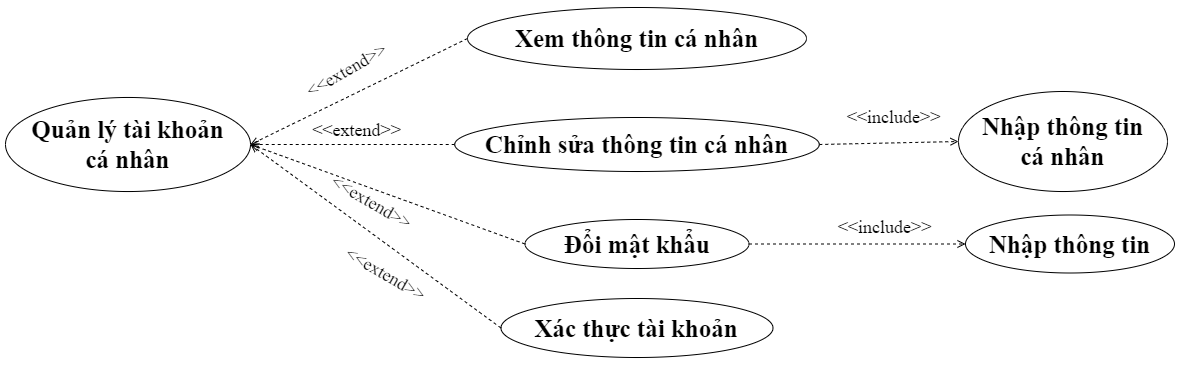

The diagram above was exported from draw.io. Its source (the exported page's mxGraphModel, read from the mxfile embedded in the PNG):
<mxGraphModel dx="1323" dy="373" grid="0" gridSize="10" guides="1" tooltips="1" connect="1" arrows="1" fold="1" page="0" pageScale="1" pageWidth="1654" pageHeight="1169" math="0" shadow="0">
  <root>
    <mxCell id="0" />
    <mxCell id="1" parent="0" />
    <mxCell id="Byyzf78cP0lcnkFy7tkL-1" value="&lt;b style=&quot;font-size: 25px;&quot;&gt;Xem thông tin cá nhân&lt;br&gt;&lt;/b&gt;" style="ellipse;whiteSpace=wrap;html=1;fontSize=25;fontFamily=Times New Roman;" parent="1" vertex="1">
      <mxGeometry x="635" y="485" width="339" height="62" as="geometry" />
    </mxCell>
    <mxCell id="Byyzf78cP0lcnkFy7tkL-2" value="Nhập thông tin" style="ellipse;whiteSpace=wrap;html=1;fontSize=25;fontFamily=Times New Roman;fontStyle=1" parent="1" vertex="1">
      <mxGeometry x="1133" y="692.5" width="209" height="58" as="geometry" />
    </mxCell>
    <mxCell id="Byyzf78cP0lcnkFy7tkL-3" value="Đổi mật khẩu" style="ellipse;whiteSpace=wrap;html=1;fontSize=25;fontFamily=Times New Roman;fontStyle=1" parent="1" vertex="1">
      <mxGeometry x="692.5" y="697" width="224" height="49" as="geometry" />
    </mxCell>
    <mxCell id="Byyzf78cP0lcnkFy7tkL-4" value="" style="edgeStyle=none;html=1;endArrow=open;verticalAlign=bottom;dashed=1;labelBackgroundColor=none;rounded=0;exitX=0;exitY=0.5;exitDx=0;exitDy=0;fontSize=25;entryX=1;entryY=0.5;entryDx=0;entryDy=0;" parent="1" source="Byyzf78cP0lcnkFy7tkL-1" target="Byyzf78cP0lcnkFy7tkL-5" edge="1">
      <mxGeometry width="160" relative="1" as="geometry">
        <mxPoint x="270.63" y="887" as="sourcePoint" />
        <mxPoint x="471" y="716" as="targetPoint" />
      </mxGeometry>
    </mxCell>
    <mxCell id="Byyzf78cP0lcnkFy7tkL-5" value="Quản lý tài khoản &lt;br&gt;cá nhân" style="ellipse;whiteSpace=wrap;html=1;fontSize=25;fontFamily=Times New Roman;fontStyle=1" parent="1" vertex="1">
      <mxGeometry x="173" y="574.97" width="245" height="94.06" as="geometry" />
    </mxCell>
    <mxCell id="Byyzf78cP0lcnkFy7tkL-7" value="" style="edgeStyle=none;html=1;endArrow=open;verticalAlign=bottom;dashed=1;labelBackgroundColor=none;rounded=0;exitX=0;exitY=0.5;exitDx=0;exitDy=0;fontSize=25;entryX=1;entryY=0.5;entryDx=0;entryDy=0;" parent="1" source="Byyzf78cP0lcnkFy7tkL-3" target="Byyzf78cP0lcnkFy7tkL-5" edge="1">
      <mxGeometry width="160" relative="1" as="geometry">
        <mxPoint x="676" y="641" as="sourcePoint" />
        <mxPoint x="491" y="736" as="targetPoint" />
      </mxGeometry>
    </mxCell>
    <mxCell id="Byyzf78cP0lcnkFy7tkL-9" value="&lt;font style=&quot;font-size: 18px;&quot;&gt;&amp;lt;&amp;lt;extend&amp;gt;&amp;gt;&lt;/font&gt;" style="text;html=1;strokeColor=none;fillColor=none;align=center;verticalAlign=middle;whiteSpace=wrap;rounded=0;fontFamily=Times New Roman;fontSize=18;rotation=-30;fontStyle=0" parent="1" vertex="1">
      <mxGeometry x="474" y="531" width="81" height="34.06" as="geometry" />
    </mxCell>
    <mxCell id="Byyzf78cP0lcnkFy7tkL-10" value="&lt;font style=&quot;font-size: 18px;&quot;&gt;&amp;lt;&amp;lt;extend&amp;gt;&amp;gt;&lt;/font&gt;" style="text;html=1;strokeColor=none;fillColor=none;align=center;verticalAlign=middle;whiteSpace=wrap;rounded=0;fontFamily=Times New Roman;fontSize=18;rotation=0;fontStyle=0" parent="1" vertex="1">
      <mxGeometry x="484" y="591" width="81" height="34.06" as="geometry" />
    </mxCell>
    <mxCell id="Byyzf78cP0lcnkFy7tkL-13" value="&lt;font style=&quot;font-size: 18px;&quot;&gt;&amp;lt;&amp;lt;extend&amp;gt;&amp;gt;&lt;/font&gt;" style="text;html=1;strokeColor=none;fillColor=none;align=center;verticalAlign=middle;whiteSpace=wrap;rounded=0;fontFamily=Times New Roman;fontSize=18;rotation=30;fontStyle=0" parent="1" vertex="1">
      <mxGeometry x="499" y="662.94" width="81" height="34.06" as="geometry" />
    </mxCell>
    <mxCell id="Byyzf78cP0lcnkFy7tkL-14" value="&lt;b style=&quot;font-size: 25px;&quot;&gt;Chỉnh sửa thông tin cá nhân&lt;/b&gt;" style="ellipse;whiteSpace=wrap;html=1;fontSize=25;fontFamily=Times New Roman;" parent="1" vertex="1">
      <mxGeometry x="622.22" y="595" width="364.56" height="54" as="geometry" />
    </mxCell>
    <mxCell id="Byyzf78cP0lcnkFy7tkL-15" value="" style="edgeStyle=none;html=1;endArrow=open;verticalAlign=bottom;dashed=1;labelBackgroundColor=none;rounded=0;exitX=0;exitY=0.5;exitDx=0;exitDy=0;fontSize=25;entryX=1;entryY=0.5;entryDx=0;entryDy=0;" parent="1" source="Byyzf78cP0lcnkFy7tkL-14" target="Byyzf78cP0lcnkFy7tkL-5" edge="1">
      <mxGeometry width="160" relative="1" as="geometry">
        <mxPoint x="640" y="609" as="sourcePoint" />
        <mxPoint x="501" y="714" as="targetPoint" />
      </mxGeometry>
    </mxCell>
    <mxCell id="Byyzf78cP0lcnkFy7tkL-21" value="Nhập thông tin&lt;br&gt;cá nhân" style="ellipse;whiteSpace=wrap;html=1;fontSize=25;fontFamily=Times New Roman;fontStyle=1" parent="1" vertex="1">
      <mxGeometry x="1126" y="569" width="209" height="100.03" as="geometry" />
    </mxCell>
    <mxCell id="Byyzf78cP0lcnkFy7tkL-22" value="" style="edgeStyle=none;html=1;endArrow=open;verticalAlign=bottom;dashed=1;labelBackgroundColor=none;rounded=0;exitX=1;exitY=0.5;exitDx=0;exitDy=0;fontSize=25;entryX=0;entryY=0.5;entryDx=0;entryDy=0;" parent="1" source="Byyzf78cP0lcnkFy7tkL-3" target="Byyzf78cP0lcnkFy7tkL-2" edge="1">
      <mxGeometry width="160" relative="1" as="geometry">
        <mxPoint x="703" y="732" as="sourcePoint" />
        <mxPoint x="428" y="632" as="targetPoint" />
      </mxGeometry>
    </mxCell>
    <mxCell id="Byyzf78cP0lcnkFy7tkL-23" value="" style="edgeStyle=none;html=1;endArrow=open;verticalAlign=bottom;dashed=1;labelBackgroundColor=none;rounded=0;exitX=1;exitY=0.5;exitDx=0;exitDy=0;fontSize=25;entryX=0;entryY=0.5;entryDx=0;entryDy=0;" parent="1" source="Byyzf78cP0lcnkFy7tkL-14" target="Byyzf78cP0lcnkFy7tkL-21" edge="1">
      <mxGeometry width="160" relative="1" as="geometry">
        <mxPoint x="927" y="732" as="sourcePoint" />
        <mxPoint x="1171" y="736" as="targetPoint" />
      </mxGeometry>
    </mxCell>
    <mxCell id="Byyzf78cP0lcnkFy7tkL-24" value="&lt;font style=&quot;font-size: 18px;&quot;&gt;&amp;lt;&amp;lt;include&amp;gt;&amp;gt;&lt;/font&gt;" style="text;html=1;strokeColor=none;fillColor=none;align=center;verticalAlign=middle;whiteSpace=wrap;rounded=0;fontFamily=Times New Roman;fontSize=18;rotation=0;fontStyle=0" parent="1" vertex="1">
      <mxGeometry x="1021" y="578" width="81" height="34.06" as="geometry" />
    </mxCell>
    <mxCell id="Byyzf78cP0lcnkFy7tkL-25" value="&lt;font style=&quot;font-size: 18px;&quot;&gt;&amp;lt;&amp;lt;include&amp;gt;&amp;gt;&lt;/font&gt;" style="text;html=1;strokeColor=none;fillColor=none;align=center;verticalAlign=middle;whiteSpace=wrap;rounded=0;fontFamily=Times New Roman;fontSize=18;rotation=0;fontStyle=0" parent="1" vertex="1">
      <mxGeometry x="1012" y="688" width="81" height="34.06" as="geometry" />
    </mxCell>
    <mxCell id="PZoxEZPBXFkDzPNcjjiR-1" value="&lt;b style=&quot;font-size: 25px;&quot;&gt;Xác thực tài khoản&lt;br&gt;&lt;/b&gt;" style="ellipse;whiteSpace=wrap;html=1;fontSize=25;fontFamily=Times New Roman;" vertex="1" parent="1">
      <mxGeometry x="668.5" y="776" width="272" height="59" as="geometry" />
    </mxCell>
    <mxCell id="PZoxEZPBXFkDzPNcjjiR-2" value="" style="edgeStyle=none;html=1;endArrow=open;verticalAlign=bottom;dashed=1;labelBackgroundColor=none;rounded=0;exitX=0;exitY=0.5;exitDx=0;exitDy=0;fontSize=25;entryX=1;entryY=0.5;entryDx=0;entryDy=0;" edge="1" parent="1" source="PZoxEZPBXFkDzPNcjjiR-1" target="Byyzf78cP0lcnkFy7tkL-5">
      <mxGeometry width="160" relative="1" as="geometry">
        <mxPoint x="702" y="732" as="sourcePoint" />
        <mxPoint x="428" y="632" as="targetPoint" />
      </mxGeometry>
    </mxCell>
    <mxCell id="PZoxEZPBXFkDzPNcjjiR-3" value="&lt;font style=&quot;font-size: 18px;&quot;&gt;&amp;lt;&amp;lt;extend&amp;gt;&amp;gt;&lt;/font&gt;" style="text;html=1;strokeColor=none;fillColor=none;align=center;verticalAlign=middle;whiteSpace=wrap;rounded=0;fontFamily=Times New Roman;fontSize=18;rotation=30;fontStyle=0" vertex="1" parent="1">
      <mxGeometry x="513" y="735" width="81" height="34.06" as="geometry" />
    </mxCell>
  </root>
</mxGraphModel>